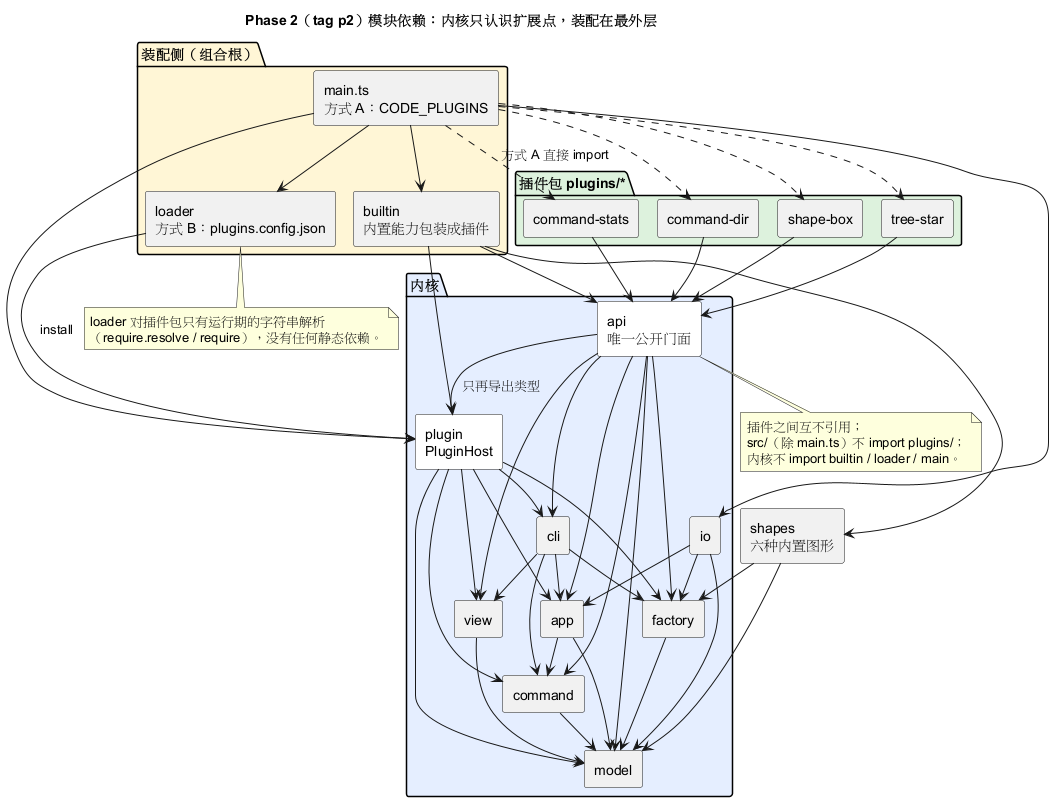

The diagram above was rendered by PlantUML. Its source (embedded in the PNG):
@startuml
!pragma layout smetana
title Phase 2（tag p2）模块依赖：内核只认识扩展点，装配在最外层

skinparam shadowing false
skinparam componentStyle rectangle
skinparam nodesep 40
skinparam ranksep 55

package "装配侧（组合根）" #FFF6D6 {
  component "main.ts\n方式 A：CODE_PLUGINS" as main
  component "loader\n方式 B：plugins.config.json" as loader
  component "builtin\n内置能力包装成插件" as builtin
}

package "插件包 plugins/*" #DDF2DD {
  component "command-stats" as stats
  component "command-dir" as dir
  component "shape-box" as box
  component "tree-star" as star
}

package "内核" #E5EEFF {
  component "api\n唯一公开门面" as api #FFFFFF
  component "plugin\nPluginHost" as plugin #FFFFFF
  component cli
  component view
  component command
  component factory
  component app
  component io
  component model
}

component "shapes\n六种内置图形" as shapes

main --> builtin
main --> loader
main --> plugin
main ..> stats : 方式 A 直接 import
main ..> dir
main ..> box
main ..> star
loader --> plugin : install
builtin --> plugin
builtin --> api
builtin --> shapes

stats --> api
dir --> api
box --> api
star --> api

api --> plugin : 只再导出类型
api --> cli
api --> view
api --> command
api --> factory
api --> app
api --> model
plugin --> cli
plugin --> view
plugin --> command
plugin --> factory
plugin --> app
plugin --> model

cli --> app
cli --> command
cli --> factory
cli --> view
app --> command
app --> model
command --> model
factory --> model
view --> model
io --> app
io --> factory
io --> model
shapes --> factory
shapes --> model
main --> io

note bottom of loader
  loader 对插件包只有运行期的字符串解析
  （require.resolve / require），没有任何静态依赖。
end note

note bottom of api
  插件之间互不引用；
  src/（除 main.ts）不 import plugins/；
  内核不 import builtin / loader / main。
end note
@enduml